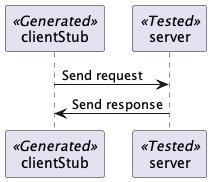

The diagram above was rendered by PlantUML. Its source (embedded in the PNG):
@startuml

participant clientStub <<Generated>>
participant server <<Tested>>

clientStub -> server : Send request
server -> clientStub : Send response

@enduml